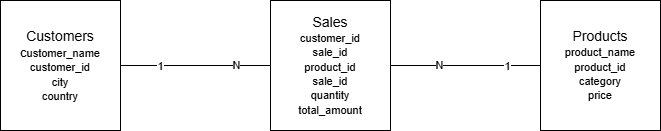

The diagram above was exported from draw.io. Its source (the exported page's mxGraphModel, read from the mxfile embedded in the PNG):
<mxGraphModel dx="815" dy="524" grid="1" gridSize="10" guides="1" tooltips="1" connect="1" arrows="1" fold="1" page="1" pageScale="1" pageWidth="850" pageHeight="1100" math="0" shadow="0">
  <root>
    <mxCell id="0" />
    <mxCell id="1" parent="0" />
    <mxCell id="KVDRSkQAodph1dURu_3o-24" parent="1" style="rounded=0;whiteSpace=wrap;html=1;align=center;" value="&lt;font style=&quot;font-size: 14px;&quot;&gt;Customers&lt;/font&gt;&lt;div&gt;&lt;font style=&quot;font-size: 13px;&quot;&gt;c&lt;/font&gt;&lt;font style=&quot;font-size: 11px;&quot;&gt;ustomer_name&lt;/font&gt;&lt;/div&gt;&lt;div&gt;&lt;font style=&quot;font-size: 11px;&quot;&gt;customer_id&lt;/font&gt;&lt;/div&gt;&lt;div&gt;&lt;font style=&quot;font-size: 11px;&quot;&gt;city&lt;/font&gt;&lt;/div&gt;&lt;div&gt;&lt;font style=&quot;font-size: 11px;&quot;&gt;country&lt;/font&gt;&lt;/div&gt;" vertex="1">
      <mxGeometry height="130" width="120" x="80" y="170" as="geometry" />
    </mxCell>
    <mxCell id="KVDRSkQAodph1dURu_3o-27" parent="1" style="rounded=0;whiteSpace=wrap;html=1;align=center;" value="&lt;font style=&quot;font-size: 14px;&quot;&gt;Sales&lt;/font&gt;&lt;div&gt;&lt;font style=&quot;font-size: 11px;&quot;&gt;customer_id&lt;/font&gt;&lt;/div&gt;&lt;div&gt;&lt;font style=&quot;font-size: 11px;&quot;&gt;sale_id&lt;/font&gt;&lt;/div&gt;&lt;div&gt;&lt;span style=&quot;font-size: 11px;&quot;&gt;product_id&lt;/span&gt;&lt;/div&gt;&lt;div&gt;&lt;span style=&quot;font-size: 11px;&quot;&gt;sale_id&lt;/span&gt;&lt;/div&gt;&lt;div&gt;&lt;span style=&quot;font-size: 11px;&quot;&gt;quantity&lt;/span&gt;&lt;/div&gt;&lt;div&gt;&lt;span style=&quot;font-size: 11px;&quot;&gt;total_amount&lt;/span&gt;&lt;/div&gt;" vertex="1">
      <mxGeometry height="130" width="120" x="350" y="170" as="geometry" />
    </mxCell>
    <mxCell id="KVDRSkQAodph1dURu_3o-28" parent="1" style="rounded=0;whiteSpace=wrap;html=1;align=center;" value="&lt;span style=&quot;font-size: 14px;&quot;&gt;Products&lt;/span&gt;&lt;br&gt;&lt;div&gt;&lt;font style=&quot;font-size: 11px;&quot;&gt;&lt;font style=&quot;&quot;&gt;product&lt;/font&gt;&lt;font style=&quot;&quot;&gt;_name&lt;/font&gt;&lt;/font&gt;&lt;/div&gt;&lt;div&gt;&lt;font style=&quot;font-size: 11px;&quot;&gt;product_id&lt;/font&gt;&lt;/div&gt;&lt;div&gt;&lt;font style=&quot;font-size: 11px;&quot;&gt;category&lt;/font&gt;&lt;/div&gt;&lt;div&gt;&lt;span style=&quot;font-size: 11px;&quot;&gt;price&lt;/span&gt;&lt;/div&gt;" vertex="1">
      <mxGeometry height="130" width="120" x="620" y="170" as="geometry" />
    </mxCell>
    <mxCell id="KVDRSkQAodph1dURu_3o-29" edge="1" parent="1" source="KVDRSkQAodph1dURu_3o-27" style="endArrow=none;html=1;rounded=0;exitX=0;exitY=0.5;exitDx=0;exitDy=0;entryX=1;entryY=0.5;entryDx=0;entryDy=0;" target="KVDRSkQAodph1dURu_3o-24" value="">
      <mxGeometry height="50" relative="1" width="50" as="geometry">
        <Array as="points" />
        <mxPoint x="350" y="260" as="sourcePoint" />
        <mxPoint x="220" y="220" as="targetPoint" />
      </mxGeometry>
    </mxCell>
    <mxCell id="KVDRSkQAodph1dURu_3o-33" connectable="0" parent="KVDRSkQAodph1dURu_3o-29" style="edgeLabel;html=1;align=center;verticalAlign=middle;resizable=0;points=[];" value="N" vertex="1">
      <mxGeometry relative="1" x="-0.531" y="-1" as="geometry">
        <mxPoint as="offset" />
      </mxGeometry>
    </mxCell>
    <mxCell id="KVDRSkQAodph1dURu_3o-37" connectable="0" parent="KVDRSkQAodph1dURu_3o-29" style="edgeLabel;html=1;align=center;verticalAlign=middle;resizable=0;points=[];" value="1" vertex="1">
      <mxGeometry relative="1" x="0.4795" as="geometry">
        <mxPoint as="offset" />
      </mxGeometry>
    </mxCell>
    <mxCell id="KVDRSkQAodph1dURu_3o-34" edge="1" parent="1" source="KVDRSkQAodph1dURu_3o-27" style="endArrow=none;html=1;rounded=0;entryX=0;entryY=0.5;entryDx=0;entryDy=0;exitX=1;exitY=0.5;exitDx=0;exitDy=0;" target="KVDRSkQAodph1dURu_3o-28" value="">
      <mxGeometry height="50" relative="1" width="50" as="geometry">
        <mxPoint x="350" y="260" as="sourcePoint" />
        <mxPoint x="400" y="210" as="targetPoint" />
      </mxGeometry>
    </mxCell>
    <mxCell id="KVDRSkQAodph1dURu_3o-35" connectable="0" parent="KVDRSkQAodph1dURu_3o-34" style="edgeLabel;html=1;align=center;verticalAlign=middle;resizable=0;points=[];" value="N" vertex="1">
      <mxGeometry relative="1" x="-0.3602" y="1" as="geometry">
        <mxPoint as="offset" />
      </mxGeometry>
    </mxCell>
    <mxCell id="KVDRSkQAodph1dURu_3o-36" connectable="0" parent="KVDRSkQAodph1dURu_3o-34" style="edgeLabel;html=1;align=center;verticalAlign=middle;resizable=0;points=[];" value="1" vertex="1">
      <mxGeometry relative="1" x="0.552" as="geometry">
        <mxPoint as="offset" />
      </mxGeometry>
    </mxCell>
  </root>
</mxGraphModel>